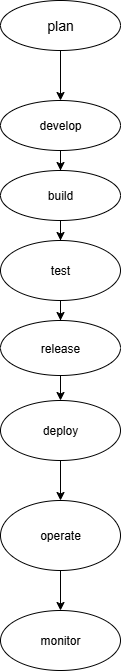

The diagram above was exported from draw.io. Its source (the exported page's mxGraphModel, read from the mxfile embedded in the PNG):
<mxGraphModel dx="1034" dy="570" grid="1" gridSize="10" guides="1" tooltips="1" connect="1" arrows="1" fold="1" page="1" pageScale="1" pageWidth="850" pageHeight="1100" math="0" shadow="0">
  <root>
    <mxCell id="0" />
    <mxCell id="1" parent="0" />
    <mxCell id="0MgOIILZRlMnDus_Rxl0-14" value="" style="edgeStyle=orthogonalEdgeStyle;rounded=0;orthogonalLoop=1;jettySize=auto;html=1;" edge="1" parent="1" source="0MgOIILZRlMnDus_Rxl0-1" target="0MgOIILZRlMnDus_Rxl0-2">
      <mxGeometry relative="1" as="geometry" />
    </mxCell>
    <mxCell id="0MgOIILZRlMnDus_Rxl0-1" value="&lt;font style=&quot;font-size: 14px;&quot;&gt;plan&lt;/font&gt;" style="ellipse;whiteSpace=wrap;html=1;" vertex="1" parent="1">
      <mxGeometry x="350" y="160" width="120" height="50" as="geometry" />
    </mxCell>
    <mxCell id="0MgOIILZRlMnDus_Rxl0-15" value="" style="edgeStyle=orthogonalEdgeStyle;rounded=0;orthogonalLoop=1;jettySize=auto;html=1;" edge="1" parent="1" source="0MgOIILZRlMnDus_Rxl0-2" target="0MgOIILZRlMnDus_Rxl0-3">
      <mxGeometry relative="1" as="geometry" />
    </mxCell>
    <mxCell id="0MgOIILZRlMnDus_Rxl0-2" value="develop" style="ellipse;whiteSpace=wrap;html=1;" vertex="1" parent="1">
      <mxGeometry x="350" y="260" width="120" height="50" as="geometry" />
    </mxCell>
    <mxCell id="0MgOIILZRlMnDus_Rxl0-16" value="" style="edgeStyle=orthogonalEdgeStyle;rounded=0;orthogonalLoop=1;jettySize=auto;html=1;" edge="1" parent="1" source="0MgOIILZRlMnDus_Rxl0-4" target="0MgOIILZRlMnDus_Rxl0-12">
      <mxGeometry relative="1" as="geometry" />
    </mxCell>
    <mxCell id="0MgOIILZRlMnDus_Rxl0-3" value="build" style="ellipse;whiteSpace=wrap;html=1;" vertex="1" parent="1">
      <mxGeometry x="350" y="330" width="120" height="50" as="geometry" />
    </mxCell>
    <mxCell id="0MgOIILZRlMnDus_Rxl0-18" value="" style="edgeStyle=orthogonalEdgeStyle;rounded=0;orthogonalLoop=1;jettySize=auto;html=1;" edge="1" parent="1" source="0MgOIILZRlMnDus_Rxl0-6" target="0MgOIILZRlMnDus_Rxl0-7">
      <mxGeometry relative="1" as="geometry" />
    </mxCell>
    <mxCell id="0MgOIILZRlMnDus_Rxl0-6" value="deploy" style="ellipse;whiteSpace=wrap;html=1;" vertex="1" parent="1">
      <mxGeometry x="350" y="560" width="120" height="60" as="geometry" />
    </mxCell>
    <mxCell id="0MgOIILZRlMnDus_Rxl0-20" value="" style="edgeStyle=orthogonalEdgeStyle;rounded=0;orthogonalLoop=1;jettySize=auto;html=1;" edge="1" parent="1" source="0MgOIILZRlMnDus_Rxl0-7" target="0MgOIILZRlMnDus_Rxl0-8">
      <mxGeometry relative="1" as="geometry" />
    </mxCell>
    <mxCell id="0MgOIILZRlMnDus_Rxl0-7" value="operate" style="ellipse;whiteSpace=wrap;html=1;" vertex="1" parent="1">
      <mxGeometry x="350" y="660" width="120" height="70" as="geometry" />
    </mxCell>
    <mxCell id="0MgOIILZRlMnDus_Rxl0-8" value="monitor" style="ellipse;whiteSpace=wrap;html=1;" vertex="1" parent="1">
      <mxGeometry x="350" y="770" width="120" height="60" as="geometry" />
    </mxCell>
    <mxCell id="0MgOIILZRlMnDus_Rxl0-17" value="" style="edgeStyle=orthogonalEdgeStyle;rounded=0;orthogonalLoop=1;jettySize=auto;html=1;" edge="1" parent="1" source="0MgOIILZRlMnDus_Rxl0-12" target="0MgOIILZRlMnDus_Rxl0-6">
      <mxGeometry relative="1" as="geometry" />
    </mxCell>
    <mxCell id="0MgOIILZRlMnDus_Rxl0-12" value="release" style="ellipse;whiteSpace=wrap;html=1;" vertex="1" parent="1">
      <mxGeometry x="350" y="480" width="120" height="55" as="geometry" />
    </mxCell>
    <mxCell id="0MgOIILZRlMnDus_Rxl0-21" value="" style="edgeStyle=orthogonalEdgeStyle;rounded=0;orthogonalLoop=1;jettySize=auto;html=1;" edge="1" parent="1" source="0MgOIILZRlMnDus_Rxl0-3" target="0MgOIILZRlMnDus_Rxl0-4">
      <mxGeometry relative="1" as="geometry">
        <mxPoint x="410" y="380" as="sourcePoint" />
        <mxPoint x="410" y="480" as="targetPoint" />
      </mxGeometry>
    </mxCell>
    <mxCell id="0MgOIILZRlMnDus_Rxl0-4" value="test" style="ellipse;whiteSpace=wrap;html=1;" vertex="1" parent="1">
      <mxGeometry x="350" y="400" width="120" height="60" as="geometry" />
    </mxCell>
  </root>
</mxGraphModel>